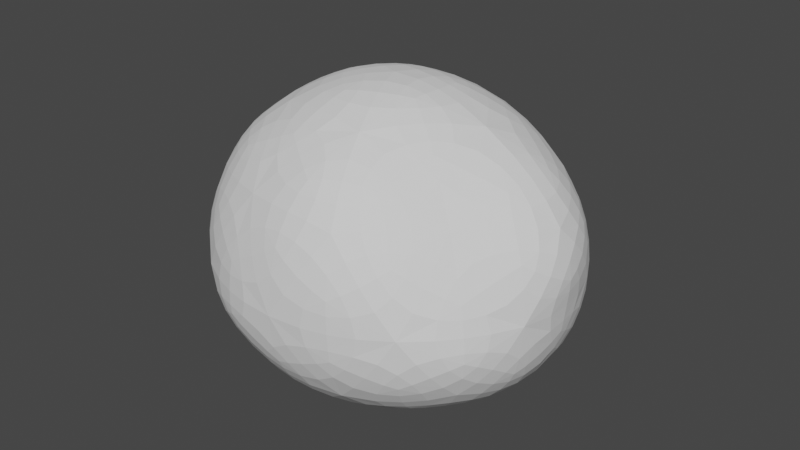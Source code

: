 # Source: Pebble.blend  (saved by Blender 3.6.13; exported with 4.5.12 LTS)
import bpy
from mathutils import Matrix  # noqa: F401  (used for matrix-valued properties, if any)

bpy.ops.wm.read_factory_settings(use_empty=True)
scene = bpy.context.scene
scene.name = 'Scene'

# ---- collections
col_collection = bpy.data.collections.new('Collection'); scene.collection.children.link(col_collection)

# ---- world
world_world = bpy.data.worlds.new('World'); scene.world = world_world
world_world.use_nodes = True; world_world.node_tree.nodes.clear()
_N = world_world.node_tree.nodes; _L = world_world.node_tree.links
n0 = _N.new('ShaderNodeOutputWorld'); n0.name = 'World Output'; n0.location = (300, 300)
n1 = _N.new('ShaderNodeBackground'); n1.name = 'Background'; n1.location = (10, 300)
n1.inputs[0].default_value = (0.05088, 0.05088, 0.05088, 1.0)
_L.new(n1.outputs[0], n0.inputs[0])
n0.is_active_output = True
world_world.color = (0.05088, 0.05088, 0.05088)
world_world.use_sun_shadow = False
world_world.sun_shadow_jitter_overblur = 0.0

# ---- meshes
me_icosphere = bpy.data.meshes.new('Icosphere')
me_icosphere.from_pydata([(-0.01112, -0.01029, -0.6838), (0.7977, -0.5569, -0.2352), (-0.2924, -0.8572, -0.244), (-0.9277, -0.007853, -0.3104), (-0.3144, 0.8233, -0.3086), (0.7287, 0.5046, -0.311), (0.3012, -0.8707, 0.6256), (-0.7523, -0.5294, 0.5354), (-0.9206, 0.4633, 0.4768), (0.1123, 0.8686, 0.4738), (1.051, -0.06328, 0.5156), (-0.04244, -0.0176, 1.054), (-0.1614, -0.5233, -0.5981), (0.4476, -0.3297, -0.5591), (0.2973, -0.8308, -0.3338), (0.9196, -0.02892, -0.3414), (0.3713, 0.3071, -0.6115), (-0.5894, -0.02873, -0.6015), (-0.7069, -0.5055, -0.3435), (-0.1787, 0.4709, -0.5978), (-0.7653, 0.4799, -0.3661), (0.244, 0.7976, -0.3626), (1.006, -0.3327, 0.1163), (0.9484, 0.3096, 0.09816), (-0.008544, -1.009, 0.07528), (0.6616, -0.8401, 0.1273), (-0.9966, -0.3305, 0.08008), (-0.6144, -0.8375, 0.07828), (-0.7601, 0.7783, 0.06404), (-1.078, 0.2663, 0.07717), (0.5821, 0.7867, 0.07348), (-0.1067, 0.9877, 0.06306), (0.6561, -0.4912, 0.5648), (-0.2614, -0.8105, 0.5906), (-0.9526, -0.03501, 0.5544), (-0.3736, 0.7926, 0.5497), (0.6847, 0.4625, 0.5725), (0.1598, -0.5099, 0.9438), (0.5352, -0.02641, 0.9132), (-0.4462, -0.3551, 0.8935), (-0.5369, 0.254, 0.8762), (0.1189, 0.4927, 0.8792)], [], [(0, 13, 12), (1, 13, 15), (0, 12, 17), (0, 17, 19), (0, 19, 16), (1, 15, 22), (2, 14, 24), (3, 18, 26), (4, 20, 28), (5, 21, 30), (1, 22, 25), (2, 24, 27), (3, 26, 29), (4, 28, 31), (5, 30, 23), (6, 32, 37), (7, 33, 39), (8, 34, 40), (9, 35, 41), (10, 36, 38), (38, 41, 11), (38, 36, 41), (36, 9, 41), (41, 40, 11), (41, 35, 40), (35, 8, 40), (40, 39, 11), (40, 34, 39), (34, 7, 39), (39, 37, 11), (39, 33, 37), (33, 6, 37), (37, 38, 11), (37, 32, 38), (32, 10, 38), (23, 36, 10), (23, 30, 36), (30, 9, 36), (31, 35, 9), (31, 28, 35), (28, 8, 35), (29, 34, 8), (29, 26, 34), (26, 7, 34), (27, 33, 7), (27, 24, 33), (24, 6, 33), (25, 32, 6), (25, 22, 32), (22, 10, 32), (30, 31, 9), (30, 21, 31), (21, 4, 31), (28, 29, 8), (28, 20, 29), (20, 3, 29), (26, 27, 7), (26, 18, 27), (18, 2, 27), (24, 25, 6), (24, 14, 25), (14, 1, 25), (22, 23, 10), (22, 15, 23), (15, 5, 23), (16, 21, 5), (16, 19, 21), (19, 4, 21), (19, 20, 4), (19, 17, 20), (17, 3, 20), (17, 18, 3), (17, 12, 18), (12, 2, 18), (15, 16, 5), (15, 13, 16), (13, 0, 16), (12, 14, 2), (12, 13, 14), (13, 1, 14)])
_uv = me_icosphere.uv_layers.new(name='UVMap')
_uv.uv.foreach_set('vector', [0.1818, 0.0, 0.2273, 0.07873, 0.1364, 0.07873, 0.2727, 0.1575, 0.3182, 0.07873, 0.3636, 0.1575, 0.9091, 0.0, 0.9545, 0.07873, 0.8636, 0.07873, 0.7273, 0.0, 0.7727, 0.07873, 0.6818, 0.07873, 0.5455, 0.0, 0.5909, 0.07873, 0.5, 0.07873, 0.2727, 0.1575, 0.3636, 0.1575, 0.3182, 0.2362, 0.09091, 0.1575, 0.1818, 0.1575, 0.1364, 0.2362, 0.8182, 0.1575, 0.9091, 0.1575, 0.8636, 0.2362, 0.6364, 0.1575, 0.7273, 0.1575, 0.6818, 0.2362, 0.4545, 0.1575, 0.5455, 0.1575, 0.5, 0.2362, 0.2727, 0.1575, 0.3182, 0.2362, 0.2273, 0.2362, 0.09091, 0.1575, 0.1364, 0.2362, 0.04546, 0.2362, 0.8182, 0.1575, 0.8636, 0.2362, 0.7727, 0.2362, 0.6364, 0.1575, 0.6818, 0.2362, 0.5909, 0.2362, 0.4545, 0.1575, 0.5, 0.2362, 0.4091, 0.2362, 0.1818, 0.3149, 0.2727, 0.3149, 0.2273, 0.3937, 0.0, 0.3149, 0.09091, 0.3149, 0.04546, 0.3937, 0.7273, 0.3149, 0.8182, 0.3149, 0.7727, 0.3937, 0.5455, 0.3149, 0.6364, 0.3149, 0.5909, 0.3937, 0.3636, 0.3149, 0.4545, 0.3149, 0.4091, 0.3937, 0.4091, 0.3937, 0.5, 0.3937, 0.4545, 0.4724, 0.4091, 0.3937, 0.4545, 0.3149, 0.5, 0.3937, 0.4545, 0.3149, 0.5455, 0.3149, 0.5, 0.3937, 0.5909, 0.3937, 0.6818, 0.3937, 0.6364, 0.4724, 0.5909, 0.3937, 0.6364, 0.3149, 0.6818, 0.3937, 0.6364, 0.3149, 0.7273, 0.3149, 0.6818, 0.3937, 0.7727, 0.3937, 0.8636, 0.3937, 0.8182, 0.4724, 0.7727, 0.3937, 0.8182, 0.3149, 0.8636, 0.3937, 0.8182, 0.3149, 0.9091, 0.3149, 0.8636, 0.3937, 0.04546, 0.3937, 0.1364, 0.3937, 0.09091, 0.4724, 0.04546, 0.3937, 0.09091, 0.3149, 0.1364, 0.3937, 0.09091, 0.3149, 0.1818, 0.3149, 0.1364, 0.3937, 0.2273, 0.3937, 0.3182, 0.3937, 0.2727, 0.4724, 0.2273, 0.3937, 0.2727, 0.3149, 0.3182, 0.3937, 0.2727, 0.3149, 0.3636, 0.3149, 0.3182, 0.3937, 0.4091, 0.2362, 0.4545, 0.3149, 0.3636, 0.3149, 0.4091, 0.2362, 0.5, 0.2362, 0.4545, 0.3149, 0.5, 0.2362, 0.5455, 0.3149, 0.4545, 0.3149, 0.5909, 0.2362, 0.6364, 0.3149, 0.5455, 0.3149, 0.5909, 0.2362, 0.6818, 0.2362, 0.6364, 0.3149, 0.6818, 0.2362, 0.7273, 0.3149, 0.6364, 0.3149, 0.7727, 0.2362, 0.8182, 0.3149, 0.7273, 0.3149, 0.7727, 0.2362, 0.8636, 0.2362, 0.8182, 0.3149, 0.8636, 0.2362, 0.9091, 0.3149, 0.8182, 0.3149, 0.04546, 0.2362, 0.09091, 0.3149, 0.0, 0.3149, 0.04546, 0.2362, 0.1364, 0.2362, 0.09091, 0.3149, 0.1364, 0.2362, 0.1818, 0.3149, 0.09091, 0.3149, 0.2273, 0.2362, 0.2727, 0.3149, 0.1818, 0.3149, 0.2273, 0.2362, 0.3182, 0.2362, 0.2727, 0.3149, 0.3182, 0.2362, 0.3636, 0.3149, 0.2727, 0.3149, 0.5, 0.2362, 0.5909, 0.2362, 0.5455, 0.3149, 0.5, 0.2362, 0.5455, 0.1575, 0.5909, 0.2362, 0.5455, 0.1575, 0.6364, 0.1575, 0.5909, 0.2362, 0.6818, 0.2362, 0.7727, 0.2362, 0.7273, 0.3149, 0.6818, 0.2362, 0.7273, 0.1575, 0.7727, 0.2362, 0.7273, 0.1575, 0.8182, 0.1575, 0.7727, 0.2362, 0.8636, 0.2362, 0.9545, 0.2362, 0.9091, 0.3149, 0.8636, 0.2362, 0.9091, 0.1575, 0.9545, 0.2362, 0.9091, 0.1575, 1.0, 0.1575, 0.9545, 0.2362, 0.1364, 0.2362, 0.2273, 0.2362, 0.1818, 0.3149, 0.1364, 0.2362, 0.1818, 0.1575, 0.2273, 0.2362, 0.1818, 0.1575, 0.2727, 0.1575, 0.2273, 0.2362, 0.3182, 0.2362, 0.4091, 0.2362, 0.3636, 0.3149, 0.3182, 0.2362, 0.3636, 0.1575, 0.4091, 0.2362, 0.3636, 0.1575, 0.4545, 0.1575, 0.4091, 0.2362, 0.5, 0.07873, 0.5455, 0.1575, 0.4545, 0.1575, 0.5, 0.07873, 0.5909, 0.07873, 0.5455, 0.1575, 0.5909, 0.07873, 0.6364, 0.1575, 0.5455, 0.1575, 0.6818, 0.07873, 0.7273, 0.1575, 0.6364, 0.1575, 0.6818, 0.07873, 0.7727, 0.07873, 0.7273, 0.1575, 0.7727, 0.07873, 0.8182, 0.1575, 0.7273, 0.1575, 0.8636, 0.07873, 0.9091, 0.1575, 0.8182, 0.1575, 0.8636, 0.07873, 0.9545, 0.07873, 0.9091, 0.1575, 0.9545, 0.07873, 1.0, 0.1575, 0.9091, 0.1575, 0.3636, 0.1575, 0.4091, 0.07873, 0.4545, 0.1575, 0.3636, 0.1575, 0.3182, 0.07873, 0.4091, 0.07873, 0.3182, 0.07873, 0.3636, 0.0, 0.4091, 0.07873, 0.1364, 0.07873, 0.1818, 0.1575, 0.09091, 0.1575, 0.1364, 0.07873, 0.2273, 0.07873, 0.1818, 0.1575, 0.2273, 0.07873, 0.2727, 0.1575, 0.1818, 0.1575])
me_icosphere.update()

# ---- objects
ob_icosphere = bpy.data.objects.new('Icosphere', me_icosphere)

# ---- transforms, parenting, visibility, modifiers, constraints
ob_icosphere.location = (0.0, 0.0, 0.0)
_m = ob_icosphere.modifiers.new('Subdivision', 'SUBSURF')

# ---- collection membership
col_collection.objects.link(ob_icosphere)

# ---- scene / render settings (as saved in the file)
scene.frame_start = 1; scene.frame_end = 250; scene.frame_set(1)
scene.render.engine = 'BLENDER_EEVEE_NEXT'
scene.cycles.sampling_pattern = 'TABULATED_SOBOL'
scene.view_settings.view_transform = 'Filmic'
bpy.context.view_layer.update()

# ---- added for rendering (the .blend has no active camera and no usable light): camera, sun
cam_auto = bpy.data.cameras.new('AutoCamera')
cam_auto.lens = 50.0
cam_auto.sensor_width = 36.0
cam_auto.clip_end = 1000.0
ob_auto_camera = bpy.data.objects.new('AutoCamera', cam_auto)
scene.collection.objects.link(ob_auto_camera)
ob_auto_camera.location = (3.12887, -3.78181, 2.69904)
ob_auto_camera.rotation_euler = (1.09748, -7.21219e-08, 0.694738)
scene.camera = ob_auto_camera
light_auto_sun = bpy.data.lights.new('AutoSun', 'SUN')
light_auto_sun.energy = 3.0
light_auto_sun.angle = 0.0523599
ob_auto_sun = bpy.data.objects.new('AutoSun', light_auto_sun)
scene.collection.objects.link(ob_auto_sun)
ob_auto_sun.rotation_euler = (0.872665, 0.174533, 0.523599)
bpy.context.view_layer.update()
